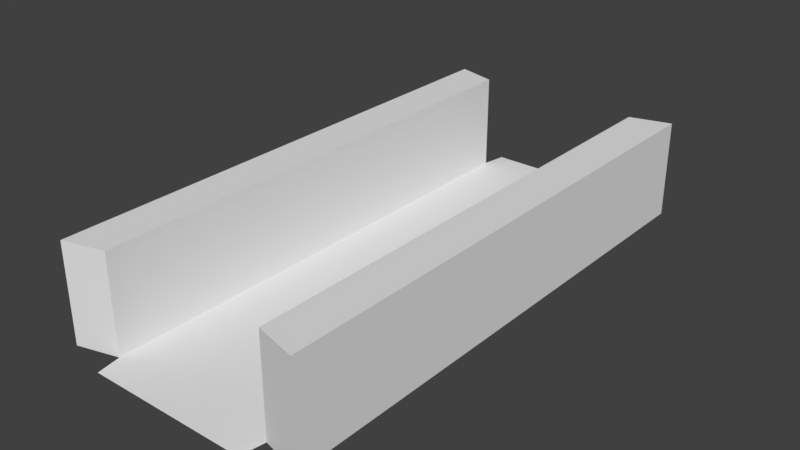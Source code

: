 # Source: Corridor.blend  (saved by Blender 2.77.0; exported with 4.5.12 LTS)
import bpy
from mathutils import Matrix  # noqa: F401  (used for matrix-valued properties, if any)

bpy.ops.wm.read_factory_settings(use_empty=True)
scene = bpy.context.scene
scene.name = 'Scene'

# ---- collections
col_collection_1 = bpy.data.collections.new('Collection 1'); scene.collection.children.link(col_collection_1)

# ---- world
world_world = bpy.data.worlds.new('World'); scene.world = world_world
world_world.color = (0.05088, 0.05088, 0.05088)
world_world.use_sun_shadow = False
world_world.sun_shadow_jitter_overblur = 0.0
world_world.cycles.sampling_method = 'MANUAL'

# ---- meshes
me_cylinder_001 = bpy.data.meshes.new('Cylinder.001')
me_cylinder_001.from_pydata([(3.299, 18.71, -4.0), (-3.299, 18.71, -4.0), (3.473, 19.7, -4.0), (-3.473, 19.7, -4.0), (3.473, 19.7, 0.0), (3.473, 19.7, -4.0), (5.157, 19.25, -4.0), (-3.473, 19.7, 0.0), (-3.473, 19.7, -4.0), (-5.157, 19.24, -4.0), (-5.157, 19.24, 0.0), (5.157, 19.25, 0.0), (-3.299, 41.29, -4.0), (3.299, 41.29, -4.0), (-3.473, 40.3, -4.0), (3.473, 40.3, -4.0), (-3.473, 40.3, 0.0), (-3.473, 40.3, -4.0), (-5.157, 40.75, -4.0), (3.473, 40.3, 0.0), (3.473, 40.3, -4.0), (5.157, 40.76, -4.0), (5.157, 40.76, 0.0), (-5.157, 40.75, 0.0)], [], [(20, 5, 4, 19), (17, 16, 7, 8), (22, 11, 6, 21), (21, 6, 5, 20), (23, 10, 7, 16), (19, 4, 11, 22), (5, 20, 17, 8), (23, 18, 9, 10), (18, 17, 8, 9), (2, 3, 1, 0), (14, 15, 13, 12), (5, 6, 11, 4), (8, 7, 10, 9), (17, 18, 23, 16), (20, 19, 22, 21)])
_uv = me_cylinder_001.uv_layers.new(name='UVMap')
_uv.uv.foreach_set('vector', [1.362, 0.4501, -0.362, 0.4501, -0.362, 0.1155, 1.362, 0.1155, 1.362, 0.4506, 1.362, 0.7852, -0.362, 0.7852, -0.362, 0.4506, 1.4, -0.0254, -0.3998, -0.0254, -0.3998, -0.36, 1.4, -0.36, 0.9999, 0.07832, 5.595e-05, 0.07832, 0.02103, 5.595e-05, 0.979, 5.626e-05, 1.4, 0.9261, -0.3998, 0.9261, -0.362, 0.7852, 1.362, 0.7852, 1.362, 0.1155, -0.362, 0.1155, -0.3998, -0.0254, 1.4, -0.0254, -1.1, -0.4761, 2.1, -0.4761, 2.1, 0.6023, -1.1, 0.6023, 1.4, 0.9261, 1.4, 1.261, -0.3998, 1.261, -0.3998, 0.9261, 0.9999, 0.07844, 0.979, 0.1567, 0.02103, 0.1567, 5.595e-05, 0.07844, -0.02133, 0.7557, -1.1, 0.7557, -1.073, 0.6028, -0.04829, 0.6028, -1.1, 0.7563, -0.02133, 0.7563, -0.04829, 0.9092, -1.073, 0.9092, 0.3038, 0.0001838, 0.6071, 0.0001838, 0.6071, 0.6962, 0.3038, 0.6962, 0.3035, 0.0001844, 0.3035, 0.6962, 0.0001838, 0.6962, 0.0001855, 0.0001838, 0.6075, 0.0001838, 0.9108, 0.0001838, 0.9108, 0.6962, 0.6075, 0.6962, 0.1965, 1.196, 0.1965, 0.5002, 0.4998, 0.5002, 0.4998, 1.196])
me_cylinder_001.use_remesh_preserve_volume = False
me_cylinder_001.use_remesh_preserve_attributes = False
me_cylinder_001.use_mirror_vertex_groups = False
me_cylinder_001.update()

# ---- objects
ob_cylinder_001 = bpy.data.objects.new('Cylinder.001', me_cylinder_001)

# ---- transforms, parenting, visibility, modifiers, constraints
ob_cylinder_001.location = (0.0, 0.0, 0.0)
ob_cylinder_001.lineart.crease_threshold = 0.0

# ---- collection membership
col_collection_1.objects.link(ob_cylinder_001)

# ---- scene / render settings (as saved in the file)
scene.frame_start = 1; scene.frame_end = 250; scene.frame_set(1)
scene.render.engine = 'BLENDER_EEVEE_NEXT'
scene.render.resolution_percentage = 50
scene.render.dither_intensity = 0.0
scene.cycles.use_denoising = False
scene.cycles.samples = 128
scene.cycles.sampling_pattern = 'TABULATED_SOBOL'
scene.cycles.light_sampling_threshold = 0.0
scene.cycles.use_adaptive_sampling = False
scene.cycles.use_light_tree = False
scene.cycles.blur_glossy = 0.0
scene.cycles.sample_clamp_indirect = 0.0
scene.view_settings.view_transform = 'Standard'
bpy.context.view_layer.update()

# ---- added for rendering (the .blend has no active camera and no usable light): camera, sun
cam_auto = bpy.data.cameras.new('AutoCamera')
cam_auto.lens = 50.0
cam_auto.sensor_width = 36.0
cam_auto.clip_end = 1000.0
ob_auto_camera = bpy.data.objects.new('AutoCamera', cam_auto)
scene.collection.objects.link(ob_auto_camera)
ob_auto_camera.location = (23.2617, 2.08602, 16.6093)
ob_auto_camera.rotation_euler = (1.09748, -7.21219e-08, 0.694738)
scene.camera = ob_auto_camera
light_auto_sun = bpy.data.lights.new('AutoSun', 'SUN')
light_auto_sun.energy = 3.0
light_auto_sun.angle = 0.0523599
ob_auto_sun = bpy.data.objects.new('AutoSun', light_auto_sun)
scene.collection.objects.link(ob_auto_sun)
ob_auto_sun.rotation_euler = (0.872665, 0.174533, 0.523599)
bpy.context.view_layer.update()
